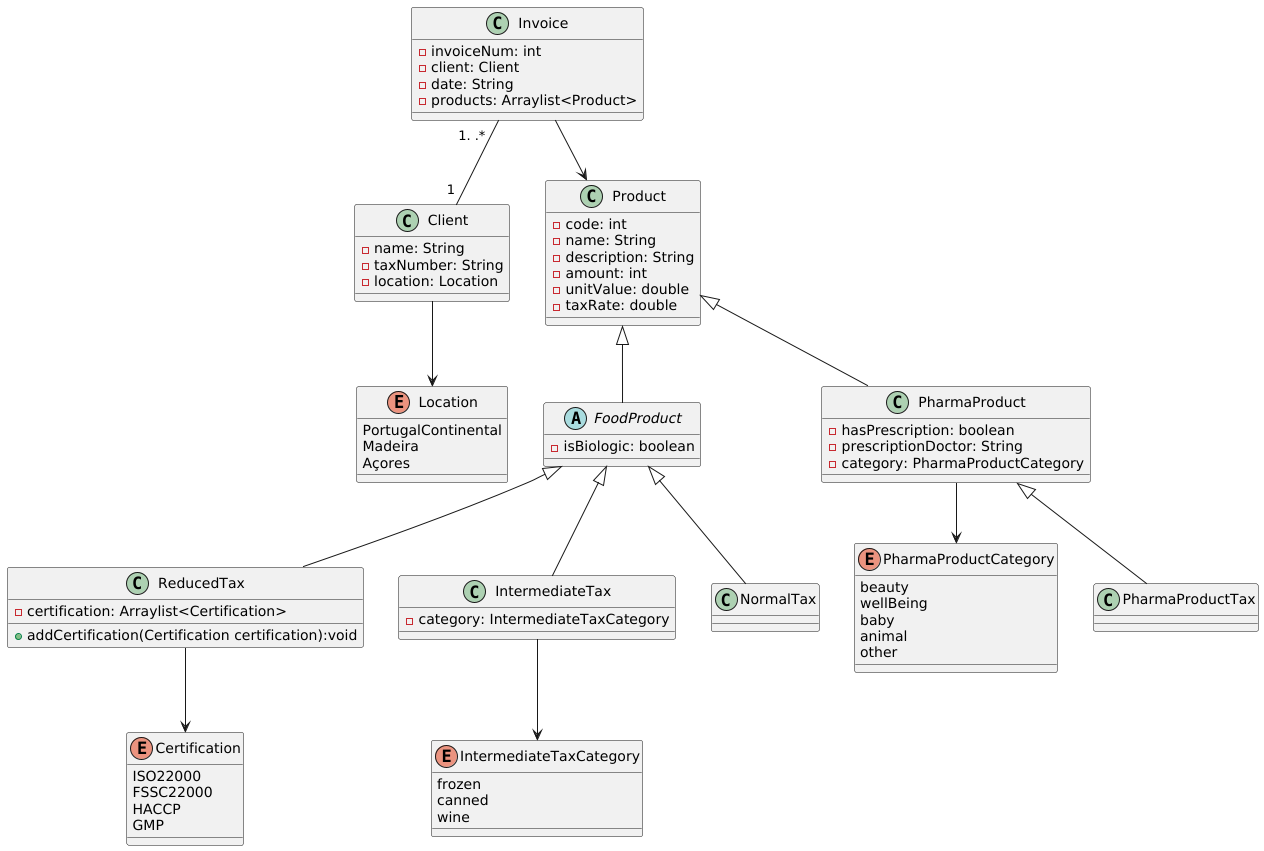

The diagram above was rendered by PlantUML. Its source (embedded in the PNG):
@startuml UMLDIAGRAM
enum Location{
    PortugalContinental
    Madeira
    Açores
}

enum PharmaProductCategory{
    beauty
    wellBeing
    baby 
    animal
    other
}

enum Certification {
    ISO22000
    FSSC22000
    HACCP
    GMP
}

enum IntermediateTaxCategory{
    frozen
    canned
    wine
}

class Invoice{
    -invoiceNum: int
    -client: Client
    -date: String
    -products: Arraylist<Product>
}

class Client{
    -name: String
    -taxNumber: String
    -location: Location
}

class Product{
    -code: int
    -name: String
    -description: String
    -amount: int
    -unitValue: double
    -taxRate: double
}

abstract class FoodProduct extends Product{
    -isBiologic: boolean
}

class PharmaProduct extends Product{
    -hasPrescription: boolean
    -prescriptionDoctor: String
    -category: PharmaProductCategory
}

class ReducedTax extends FoodProduct{
    -certification: Arraylist<Certification>
    +addCertification(Certification certification):void
}

class IntermediateTax extends FoodProduct{
    -category: IntermediateTaxCategory
}

class NormalTax extends FoodProduct{

}

class PharmaProductTax extends PharmaProduct{

}

Invoice "1. .*  "--"1 " Client
Invoice --> Product
Client --> Location
PharmaProduct --> PharmaProductCategory
ReducedTax --> Certification
IntermediateTax --> IntermediateTaxCategory
@enduml